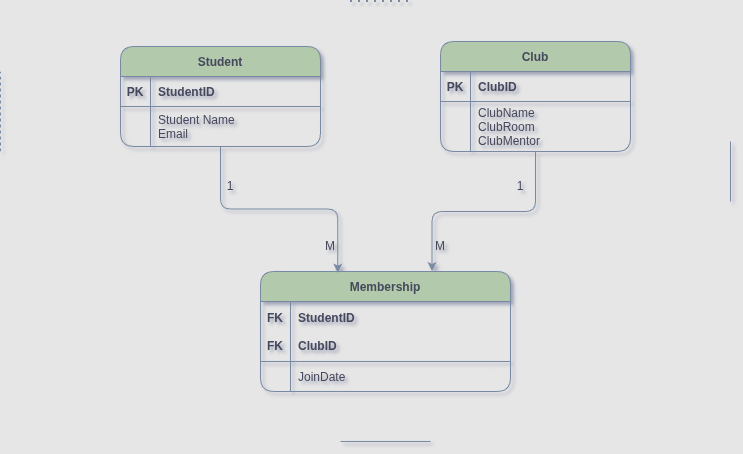

The diagram above was exported from draw.io. Its source (the exported page's mxGraphModel, read from the mxfile embedded in the PNG):
<mxGraphModel dx="983" dy="526" grid="1" gridSize="10" guides="1" tooltips="1" connect="1" arrows="1" fold="1" page="1" pageScale="1" pageWidth="850" pageHeight="1100" background="#E6E6E6" math="0" shadow="1" adaptiveColors="simple" extFonts="Permanent Marker^https://fonts.googleapis.com/css?family=Permanent+Marker">
  <root>
    <mxCell id="0" />
    <mxCell id="1" parent="0" />
    <mxCell id="C-vyLk0tnHw3VtMMgP7b-2" parent="1" style="shape=table;startSize=30;container=1;collapsible=1;childLayout=tableLayout;fixedRows=1;rowLines=0;fontStyle=1;align=center;resizeLast=1;rounded=1;labelBackgroundColor=none;fillColor=#B2C9AB;strokeColor=#788AA3;fontColor=#46495D;labelBorderColor=none;textShadow=0;" value="Club" vertex="1">
      <mxGeometry height="110" width="190" x="480" y="90" as="geometry" />
    </mxCell>
    <mxCell id="C-vyLk0tnHw3VtMMgP7b-3" parent="C-vyLk0tnHw3VtMMgP7b-2" style="shape=partialRectangle;collapsible=0;dropTarget=0;pointerEvents=0;fillColor=none;points=[[0,0.5],[1,0.5]];portConstraint=eastwest;top=0;left=0;right=0;bottom=1;rounded=1;labelBackgroundColor=none;strokeColor=#788AA3;fontColor=#46495D;labelBorderColor=none;textShadow=0;" value="" vertex="1">
      <mxGeometry height="30" width="190" y="30" as="geometry" />
    </mxCell>
    <mxCell id="C-vyLk0tnHw3VtMMgP7b-4" parent="C-vyLk0tnHw3VtMMgP7b-3" style="shape=partialRectangle;overflow=hidden;connectable=0;fillColor=none;top=0;left=0;bottom=0;right=0;fontStyle=1;rounded=1;labelBackgroundColor=none;strokeColor=#788AA3;fontColor=#46495D;labelBorderColor=none;textShadow=0;" value="PK" vertex="1">
      <mxGeometry height="30" width="30" as="geometry">
        <mxRectangle height="30" width="30" as="alternateBounds" />
      </mxGeometry>
    </mxCell>
    <mxCell id="C-vyLk0tnHw3VtMMgP7b-5" parent="C-vyLk0tnHw3VtMMgP7b-3" style="shape=partialRectangle;overflow=hidden;connectable=0;fillColor=none;top=0;left=0;bottom=0;right=0;align=left;spacingLeft=6;fontStyle=1;rounded=1;labelBackgroundColor=none;strokeColor=#788AA3;fontColor=#46495D;labelBorderColor=none;textShadow=0;" value="ClubID" vertex="1">
      <mxGeometry height="30" width="160" x="30" as="geometry">
        <mxRectangle height="30" width="160" as="alternateBounds" />
      </mxGeometry>
    </mxCell>
    <mxCell id="C-vyLk0tnHw3VtMMgP7b-6" parent="C-vyLk0tnHw3VtMMgP7b-2" style="shape=partialRectangle;collapsible=0;dropTarget=0;pointerEvents=0;fillColor=none;points=[[0,0.5],[1,0.5]];portConstraint=eastwest;top=0;left=0;right=0;bottom=0;rounded=1;labelBackgroundColor=none;strokeColor=#788AA3;fontColor=#46495D;labelBorderColor=none;textShadow=0;" value="" vertex="1">
      <mxGeometry height="50" width="190" y="60" as="geometry" />
    </mxCell>
    <mxCell id="C-vyLk0tnHw3VtMMgP7b-7" parent="C-vyLk0tnHw3VtMMgP7b-6" style="shape=partialRectangle;overflow=hidden;connectable=0;fillColor=none;top=0;left=0;bottom=0;right=0;rounded=1;labelBackgroundColor=none;strokeColor=#788AA3;fontColor=#46495D;labelBorderColor=none;textShadow=0;" value="" vertex="1">
      <mxGeometry height="50" width="30" as="geometry">
        <mxRectangle height="50" width="30" as="alternateBounds" />
      </mxGeometry>
    </mxCell>
    <mxCell id="C-vyLk0tnHw3VtMMgP7b-8" parent="C-vyLk0tnHw3VtMMgP7b-6" style="shape=partialRectangle;overflow=hidden;connectable=0;fillColor=none;top=0;left=0;bottom=0;right=0;align=left;spacingLeft=6;rounded=1;labelBackgroundColor=none;strokeColor=#788AA3;fontColor=#46495D;labelBorderColor=none;textShadow=0;" value="ClubName&#10;ClubRoom&#10;ClubMentor" vertex="1">
      <mxGeometry height="50" width="160" x="30" as="geometry">
        <mxRectangle height="50" width="160" as="alternateBounds" />
      </mxGeometry>
    </mxCell>
    <mxCell id="C-vyLk0tnHw3VtMMgP7b-13" parent="1" style="shape=table;startSize=30;container=1;collapsible=1;childLayout=tableLayout;fixedRows=1;rowLines=0;fontStyle=1;align=center;resizeLast=1;rounded=1;labelBackgroundColor=none;fillColor=#B2C9AB;strokeColor=#788AA3;fontColor=#46495D;labelBorderColor=none;textShadow=0;" value=" Membership " vertex="1">
      <mxGeometry height="120" width="250" x="300" y="320" as="geometry" />
    </mxCell>
    <mxCell id="C-vyLk0tnHw3VtMMgP7b-14" parent="C-vyLk0tnHw3VtMMgP7b-13" style="shape=partialRectangle;collapsible=0;dropTarget=0;pointerEvents=0;fillColor=none;points=[[0,0.5],[1,0.5]];portConstraint=eastwest;top=0;left=0;right=0;bottom=1;rounded=1;labelBackgroundColor=none;strokeColor=#788AA3;fontColor=#46495D;labelBorderColor=none;textShadow=0;" value="" vertex="1">
      <mxGeometry height="60" width="250" y="30" as="geometry" />
    </mxCell>
    <mxCell id="C-vyLk0tnHw3VtMMgP7b-15" parent="C-vyLk0tnHw3VtMMgP7b-14" style="shape=partialRectangle;overflow=hidden;connectable=0;fillColor=none;top=0;left=0;bottom=0;right=0;fontStyle=1;rounded=1;labelBackgroundColor=none;strokeColor=#788AA3;fontColor=#46495D;labelBorderColor=none;textShadow=0;" value="FK&#10;&#10;FK" vertex="1">
      <mxGeometry height="60" width="30" as="geometry">
        <mxRectangle height="60" width="30" as="alternateBounds" />
      </mxGeometry>
    </mxCell>
    <mxCell id="C-vyLk0tnHw3VtMMgP7b-16" parent="C-vyLk0tnHw3VtMMgP7b-14" style="shape=partialRectangle;overflow=hidden;connectable=0;fillColor=none;top=0;left=0;bottom=0;right=0;align=left;spacingLeft=6;fontStyle=1;rounded=1;labelBackgroundColor=none;strokeColor=#788AA3;fontColor=#46495D;labelBorderColor=none;textShadow=0;" value="StudentID&#10;&#10;ClubID" vertex="1">
      <mxGeometry height="60" width="220" x="30" as="geometry">
        <mxRectangle height="60" width="220" as="alternateBounds" />
      </mxGeometry>
    </mxCell>
    <mxCell id="C-vyLk0tnHw3VtMMgP7b-17" parent="C-vyLk0tnHw3VtMMgP7b-13" style="shape=partialRectangle;collapsible=0;dropTarget=0;pointerEvents=0;fillColor=none;points=[[0,0.5],[1,0.5]];portConstraint=eastwest;top=0;left=0;right=0;bottom=0;rounded=1;labelBackgroundColor=none;strokeColor=#788AA3;fontColor=#46495D;labelBorderColor=none;textShadow=0;" value="" vertex="1">
      <mxGeometry height="30" width="250" y="90" as="geometry" />
    </mxCell>
    <mxCell id="C-vyLk0tnHw3VtMMgP7b-18" parent="C-vyLk0tnHw3VtMMgP7b-17" style="shape=partialRectangle;overflow=hidden;connectable=0;fillColor=none;top=0;left=0;bottom=0;right=0;fontStyle=1;rounded=1;labelBackgroundColor=none;strokeColor=#788AA3;fontColor=#46495D;labelBorderColor=none;textShadow=0;" value="" vertex="1">
      <mxGeometry height="30" width="30" as="geometry">
        <mxRectangle height="30" width="30" as="alternateBounds" />
      </mxGeometry>
    </mxCell>
    <mxCell id="C-vyLk0tnHw3VtMMgP7b-19" parent="C-vyLk0tnHw3VtMMgP7b-17" style="shape=partialRectangle;overflow=hidden;connectable=0;fillColor=none;top=0;left=0;bottom=0;right=0;align=left;spacingLeft=6;fontStyle=0;rounded=1;labelBackgroundColor=none;strokeColor=#788AA3;fontColor=#46495D;labelBorderColor=none;textShadow=0;" value="JoinDate" vertex="1">
      <mxGeometry height="30" width="220" x="30" as="geometry">
        <mxRectangle height="30" width="220" as="alternateBounds" />
      </mxGeometry>
    </mxCell>
    <mxCell id="C-vyLk0tnHw3VtMMgP7b-23" parent="1" style="shape=table;startSize=30;container=1;collapsible=1;childLayout=tableLayout;fixedRows=1;rowLines=0;fontStyle=1;align=center;resizeLast=1;rounded=1;labelBackgroundColor=none;fillColor=#B2C9AB;strokeColor=#788AA3;fontColor=#46495D;labelBorderColor=none;textShadow=0;" value="Student" vertex="1">
      <mxGeometry height="100" width="200" x="160" y="95" as="geometry" />
    </mxCell>
    <mxCell id="C-vyLk0tnHw3VtMMgP7b-24" parent="C-vyLk0tnHw3VtMMgP7b-23" style="shape=partialRectangle;collapsible=0;dropTarget=0;pointerEvents=0;fillColor=none;points=[[0,0.5],[1,0.5]];portConstraint=eastwest;top=0;left=0;right=0;bottom=1;rounded=1;labelBackgroundColor=none;strokeColor=#788AA3;fontColor=#46495D;labelBorderColor=none;textShadow=0;" value="" vertex="1">
      <mxGeometry height="30" width="200" y="30" as="geometry" />
    </mxCell>
    <mxCell id="C-vyLk0tnHw3VtMMgP7b-25" parent="C-vyLk0tnHw3VtMMgP7b-24" style="shape=partialRectangle;overflow=hidden;connectable=0;fillColor=none;top=0;left=0;bottom=0;right=0;fontStyle=1;rounded=1;labelBackgroundColor=none;strokeColor=#788AA3;fontColor=#46495D;labelBorderColor=none;textShadow=0;" value="PK" vertex="1">
      <mxGeometry height="30" width="30" as="geometry">
        <mxRectangle height="30" width="30" as="alternateBounds" />
      </mxGeometry>
    </mxCell>
    <mxCell id="C-vyLk0tnHw3VtMMgP7b-26" parent="C-vyLk0tnHw3VtMMgP7b-24" style="shape=partialRectangle;overflow=hidden;connectable=0;fillColor=none;top=0;left=0;bottom=0;right=0;align=left;spacingLeft=6;fontStyle=1;rounded=1;labelBackgroundColor=none;strokeColor=#788AA3;fontColor=#46495D;labelBorderColor=none;textShadow=0;" value="StudentID   " vertex="1">
      <mxGeometry height="30" width="170" x="30" as="geometry">
        <mxRectangle height="30" width="170" as="alternateBounds" />
      </mxGeometry>
    </mxCell>
    <mxCell id="C-vyLk0tnHw3VtMMgP7b-27" parent="C-vyLk0tnHw3VtMMgP7b-23" style="shape=partialRectangle;collapsible=0;dropTarget=0;pointerEvents=0;fillColor=none;points=[[0,0.5],[1,0.5]];portConstraint=eastwest;top=0;left=0;right=0;bottom=0;rounded=1;labelBackgroundColor=none;strokeColor=#788AA3;fontColor=#46495D;labelBorderColor=none;textShadow=0;" value="" vertex="1">
      <mxGeometry height="40" width="200" y="60" as="geometry" />
    </mxCell>
    <mxCell id="C-vyLk0tnHw3VtMMgP7b-28" parent="C-vyLk0tnHw3VtMMgP7b-27" style="shape=partialRectangle;overflow=hidden;connectable=0;fillColor=none;top=0;left=0;bottom=0;right=0;rounded=1;labelBackgroundColor=none;strokeColor=#788AA3;fontColor=#46495D;labelBorderColor=none;textShadow=0;" value="" vertex="1">
      <mxGeometry height="40" width="30" as="geometry">
        <mxRectangle height="40" width="30" as="alternateBounds" />
      </mxGeometry>
    </mxCell>
    <mxCell id="C-vyLk0tnHw3VtMMgP7b-29" parent="C-vyLk0tnHw3VtMMgP7b-27" style="shape=partialRectangle;overflow=hidden;connectable=0;fillColor=none;top=0;left=0;bottom=0;right=0;align=left;spacingLeft=6;rounded=1;labelBackgroundColor=none;strokeColor=#788AA3;fontColor=#46495D;labelBorderColor=none;textShadow=0;" value="Student Name&#10;Email" vertex="1">
      <mxGeometry height="40" width="170" x="30" as="geometry">
        <mxRectangle height="40" width="170" as="alternateBounds" />
      </mxGeometry>
    </mxCell>
    <mxCell id="rLjMWORwVd3nA9Ze_MsC-6" edge="1" parent="1" source="C-vyLk0tnHw3VtMMgP7b-23" style="edgeStyle=orthogonalEdgeStyle;rounded=1;orthogonalLoop=1;jettySize=auto;html=1;entryX=0.309;entryY=0.01;entryDx=0;entryDy=0;entryPerimeter=0;labelBackgroundColor=none;strokeColor=#788AA3;fontColor=default;labelBorderColor=none;textShadow=0;" target="C-vyLk0tnHw3VtMMgP7b-13">
      <mxGeometry relative="1" as="geometry" />
    </mxCell>
    <mxCell id="rLjMWORwVd3nA9Ze_MsC-10" edge="1" parent="1" source="C-vyLk0tnHw3VtMMgP7b-2" style="edgeStyle=orthogonalEdgeStyle;rounded=1;orthogonalLoop=1;jettySize=auto;html=1;entryX=0.686;entryY=-0.004;entryDx=0;entryDy=0;entryPerimeter=0;labelBackgroundColor=none;strokeColor=#788AA3;fontColor=default;labelBorderColor=none;textShadow=0;" target="C-vyLk0tnHw3VtMMgP7b-13">
      <mxGeometry relative="1" as="geometry" />
    </mxCell>
    <mxCell id="rLjMWORwVd3nA9Ze_MsC-12" edge="1" parent="1" style="endArrow=none;dashed=1;html=1;dashPattern=1 3;strokeWidth=2;rounded=0;strokeColor=#788AA3;fontColor=#46495D;fillColor=#B2C9AB;" value="">
      <mxGeometry height="50" relative="1" width="50" as="geometry">
        <mxPoint x="390" y="50" as="sourcePoint" />
        <mxPoint x="450" y="50" as="targetPoint" />
      </mxGeometry>
    </mxCell>
    <mxCell id="rLjMWORwVd3nA9Ze_MsC-13" edge="1" parent="1" style="endArrow=none;dashed=1;html=1;rounded=0;strokeColor=#788AA3;fontColor=#46495D;fillColor=#B2C9AB;" value="">
      <mxGeometry height="50" relative="1" width="50" as="geometry">
        <mxPoint x="40" y="200" as="sourcePoint" />
        <mxPoint x="40" y="120" as="targetPoint" />
      </mxGeometry>
    </mxCell>
    <mxCell id="rLjMWORwVd3nA9Ze_MsC-15" edge="1" parent="1" style="endArrow=none;html=1;rounded=0;strokeColor=#788AA3;fontColor=#46495D;fillColor=#B2C9AB;" value="">
      <mxGeometry height="50" relative="1" width="50" as="geometry">
        <mxPoint x="380" y="490" as="sourcePoint" />
        <mxPoint x="470" y="490" as="targetPoint" />
      </mxGeometry>
    </mxCell>
    <mxCell id="rLjMWORwVd3nA9Ze_MsC-16" edge="1" parent="1" style="endArrow=none;html=1;rounded=0;strokeColor=#788AA3;fontColor=#46495D;fillColor=#B2C9AB;" value="">
      <mxGeometry height="50" relative="1" width="50" as="geometry">
        <mxPoint x="770" y="250" as="sourcePoint" />
        <mxPoint x="770" y="190" as="targetPoint" />
      </mxGeometry>
    </mxCell>
    <mxCell id="rLjMWORwVd3nA9Ze_MsC-21" parent="1" style="text;html=1;whiteSpace=wrap;strokeColor=none;fillColor=none;align=center;verticalAlign=middle;rounded=0;fontColor=#46495D;" value="&lt;font&gt;M&lt;/font&gt;" vertex="1">
      <mxGeometry height="30" width="60" x="340" y="280" as="geometry" />
    </mxCell>
    <mxCell id="rLjMWORwVd3nA9Ze_MsC-22" parent="1" style="text;html=1;whiteSpace=wrap;strokeColor=none;fillColor=none;align=center;verticalAlign=middle;rounded=0;fontColor=#46495D;" value="&lt;font&gt;M&lt;/font&gt;" vertex="1">
      <mxGeometry height="30" width="60" x="450" y="280" as="geometry" />
    </mxCell>
    <mxCell id="rLjMWORwVd3nA9Ze_MsC-23" parent="1" style="text;html=1;whiteSpace=wrap;strokeColor=none;fillColor=none;align=center;verticalAlign=middle;rounded=0;fontColor=#46495D;" value="&lt;font&gt;1&lt;/font&gt;" vertex="1">
      <mxGeometry height="30" width="60" x="530" y="220" as="geometry" />
    </mxCell>
    <mxCell id="rLjMWORwVd3nA9Ze_MsC-24" parent="1" style="text;html=1;whiteSpace=wrap;strokeColor=none;fillColor=none;align=center;verticalAlign=middle;rounded=0;fontColor=#46495D;" value="&lt;font&gt;1&lt;/font&gt;" vertex="1">
      <mxGeometry height="30" width="60" x="240" y="220" as="geometry" />
    </mxCell>
  </root>
</mxGraphModel>